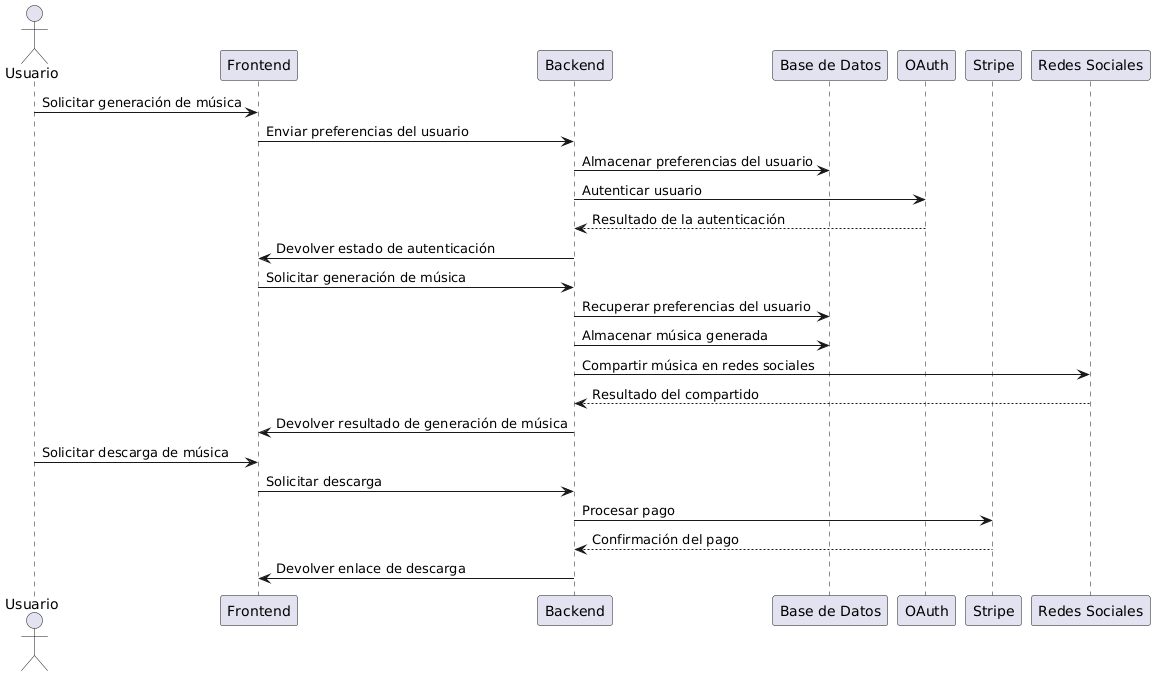

The diagram above was rendered by PlantUML. Its source (embedded in the PNG):
@startuml
actor Usuario
participant "Frontend" as FE
participant "Backend" as BE
participant "Base de Datos" as BD
participant "OAuth" as OAuth
participant "Stripe" as Stripe
participant "Redes Sociales" as RS

Usuario -> FE: Solicitar generación de música
FE -> BE: Enviar preferencias del usuario
BE -> BD: Almacenar preferencias del usuario
BE -> OAuth: Autenticar usuario
OAuth --> BE: Resultado de la autenticación
BE -> FE: Devolver estado de autenticación

FE -> BE: Solicitar generación de música
BE -> BD: Recuperar preferencias del usuario
BE -> BD: Almacenar música generada
BE -> RS: Compartir música en redes sociales
RS --> BE: Resultado del compartido
BE -> FE: Devolver resultado de generación de música

Usuario -> FE: Solicitar descarga de música
FE -> BE: Solicitar descarga
BE -> Stripe: Procesar pago
Stripe --> BE: Confirmación del pago
BE -> FE: Devolver enlace de descarga
@enduml